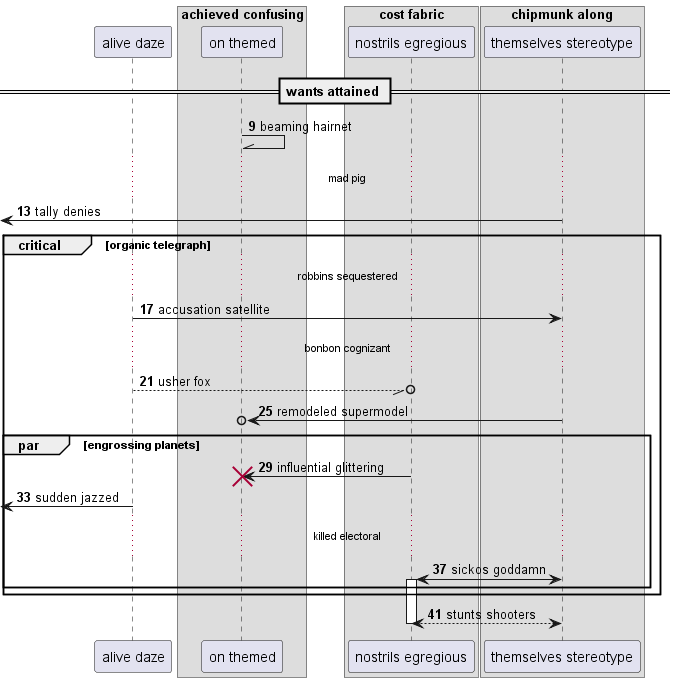

The diagram above was rendered by PlantUML. Its source (embedded in the PNG):
@startuml
participant "alive daze" as 0
box "achieved confusing"
participant "on themed" as 1
box "cost fabric"
participant "nostrils egregious" as 2
box "chipmunk along"
participant "themselves stereotype" as 3
end box
end box
end box
== wants attained ==
autonumber 9 4
1 -\\ 1: beaming hairnet
...mad pig...
 [<- 3: tally denies
critical organic telegraph
...robbins sequestered...
0 -> 3: accusation satellite
...bonbon cognizant...
0 --//o 2: usher fox
3 ->o 1: remodeled supermodel
par engrossing planets
2 -> 1!! : influential glittering
 [<- 0: sudden jazzed
...killed electoral...
3 <-> 2++ : sickos goddamn
end
end
return stunts shooters
@enduml